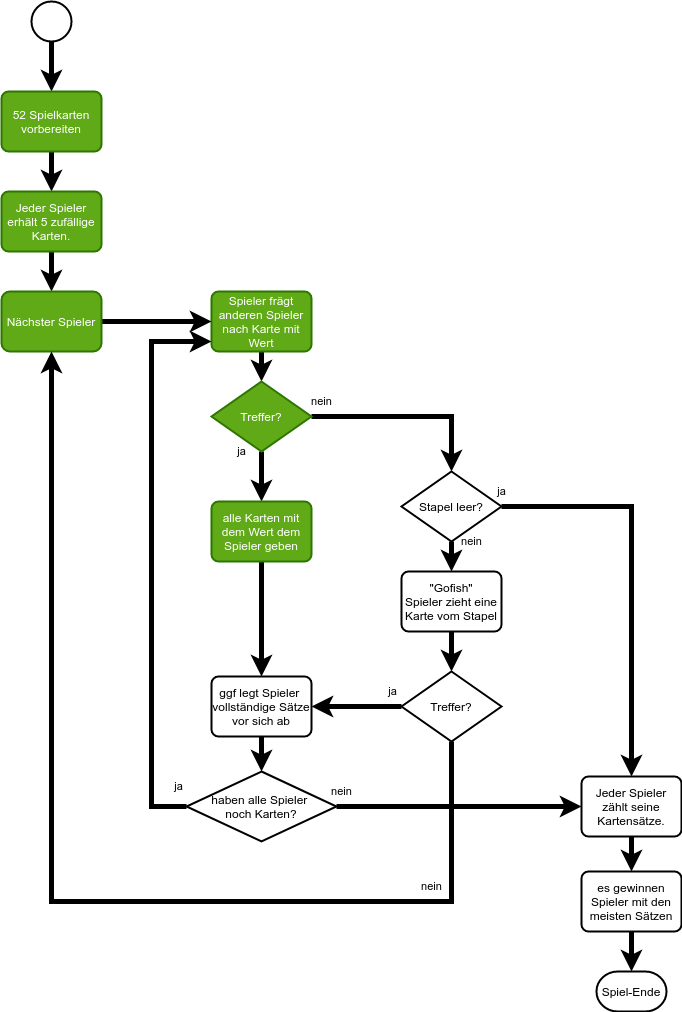

The diagram above was exported from draw.io. Its source (the exported page's mxGraphModel, read from the mxfile embedded in the PNG):
<mxGraphModel dx="1463" dy="1171" grid="1" gridSize="10" guides="1" tooltips="1" connect="1" arrows="1" fold="1" page="1" pageScale="1" pageWidth="850" pageHeight="1100" math="0" shadow="0">
  <root>
    <mxCell id="0" />
    <mxCell id="1" parent="0" />
    <mxCell id="4" value="" style="edgeStyle=orthogonalEdgeStyle;rounded=0;orthogonalLoop=1;jettySize=auto;html=1;strokeWidth=5;" parent="1" source="2" target="3" edge="1">
      <mxGeometry relative="1" as="geometry" />
    </mxCell>
    <mxCell id="2" value="" style="strokeWidth=2;html=1;shape=mxgraph.flowchart.start_2;whiteSpace=wrap;" parent="1" vertex="1">
      <mxGeometry x="80" y="10" width="40" height="40" as="geometry" />
    </mxCell>
    <mxCell id="11" value="" style="edgeStyle=orthogonalEdgeStyle;rounded=0;orthogonalLoop=1;jettySize=auto;html=1;strokeWidth=5;" parent="1" source="3" target="5" edge="1">
      <mxGeometry relative="1" as="geometry" />
    </mxCell>
    <mxCell id="3" value="52 Spielkarten&lt;br&gt;vorbereiten" style="rounded=1;whiteSpace=wrap;html=1;absoluteArcSize=1;arcSize=14;strokeWidth=2;fillColor=#60a917;strokeColor=#2D7600;fontColor=#ffffff;" parent="1" vertex="1">
      <mxGeometry x="50" y="100" width="100" height="60" as="geometry" />
    </mxCell>
    <mxCell id="12" value="" style="edgeStyle=orthogonalEdgeStyle;rounded=0;orthogonalLoop=1;jettySize=auto;html=1;strokeWidth=5;" parent="1" source="5" target="37" edge="1">
      <mxGeometry relative="1" as="geometry">
        <Array as="points" />
      </mxGeometry>
    </mxCell>
    <mxCell id="5" value="Jeder Spieler erhält 5 zufällige Karten.&lt;span style=&quot;color: rgba(0 , 0 , 0 , 0) ; font-family: monospace ; font-size: 0px&quot;&gt;%3CmxGraphModel%3E%3Croot%3E%3CmxCell%20id%3D%220%22%2F%3E%3CmxCell%20id%3D%221%22%20parent%3D%220%22%2F%3E%3CmxCell%20id%3D%222%22%20value%3D%2252%20Spielkarten%26lt%3Bbr%26gt%3Bvorbereiten%22%20style%3D%22rounded%3D1%3BwhiteSpace%3Dwrap%3Bhtml%3D1%3BabsoluteArcSize%3D1%3BarcSize%3D14%3BstrokeWidth%3D2%3B%22%20vertex%3D%221%22%20parent%3D%221%22%3E%3CmxGeometry%20x%3D%22260%22%20y%3D%22120%22%20width%3D%22100%22%20height%3D%2260%22%20as%3D%22geometry%22%2F%3E%3C%2FmxCell%3E%3C%2Froot%3E%3C%2FmxGraphModel%3E&lt;/span&gt;" style="rounded=1;whiteSpace=wrap;html=1;absoluteArcSize=1;arcSize=14;strokeWidth=2;fillColor=#60a917;strokeColor=#2D7600;fontColor=#ffffff;" parent="1" vertex="1">
      <mxGeometry x="50" y="200" width="100" height="60" as="geometry" />
    </mxCell>
    <mxCell id="13" value="" style="edgeStyle=orthogonalEdgeStyle;rounded=0;orthogonalLoop=1;jettySize=auto;html=1;strokeWidth=5;" parent="1" source="6" target="7" edge="1">
      <mxGeometry relative="1" as="geometry" />
    </mxCell>
    <mxCell id="6" value="Spieler frägt&lt;br&gt;anderen Spieler&lt;br&gt;nach Karte mit Wert" style="rounded=1;whiteSpace=wrap;html=1;absoluteArcSize=1;arcSize=14;strokeWidth=2;fillColor=#60a917;strokeColor=#2D7600;fontColor=#ffffff;" parent="1" vertex="1">
      <mxGeometry x="260" y="300" width="100" height="60" as="geometry" />
    </mxCell>
    <mxCell id="14" value="ja" style="edgeStyle=orthogonalEdgeStyle;rounded=0;orthogonalLoop=1;jettySize=auto;html=1;strokeWidth=5;" parent="1" source="7" target="8" edge="1">
      <mxGeometry x="-1" y="-20" relative="1" as="geometry">
        <Array as="points">
          <mxPoint x="310" y="480" />
          <mxPoint x="310" y="480" />
        </Array>
        <mxPoint as="offset" />
      </mxGeometry>
    </mxCell>
    <mxCell id="17" value="nein" style="edgeStyle=orthogonalEdgeStyle;rounded=0;orthogonalLoop=1;jettySize=auto;html=1;strokeWidth=5;" parent="1" source="7" target="19" edge="1">
      <mxGeometry x="-0.8974" y="15" relative="1" as="geometry">
        <mxPoint as="offset" />
      </mxGeometry>
    </mxCell>
    <mxCell id="7" value="Treffer?" style="strokeWidth=2;html=1;shape=mxgraph.flowchart.decision;whiteSpace=wrap;fillColor=#60a917;strokeColor=#2D7600;fontColor=#ffffff;" parent="1" vertex="1">
      <mxGeometry x="260" y="390" width="100" height="70" as="geometry" />
    </mxCell>
    <mxCell id="22" value="" style="edgeStyle=orthogonalEdgeStyle;rounded=0;orthogonalLoop=1;jettySize=auto;html=1;strokeWidth=5;" parent="1" source="8" target="46" edge="1">
      <mxGeometry relative="1" as="geometry">
        <mxPoint x="310.0000000000002" y="655" as="targetPoint" />
        <Array as="points">
          <mxPoint x="310" y="650" />
        </Array>
      </mxGeometry>
    </mxCell>
    <mxCell id="8" value="alle Karten mit dem Wert dem Spieler geben" style="rounded=1;whiteSpace=wrap;html=1;absoluteArcSize=1;arcSize=14;strokeWidth=2;fillColor=#60a917;strokeColor=#2D7600;fontColor=#ffffff;" parent="1" vertex="1">
      <mxGeometry x="260" y="510" width="100" height="60" as="geometry" />
    </mxCell>
    <mxCell id="34" value="" style="edgeStyle=orthogonalEdgeStyle;rounded=0;orthogonalLoop=1;jettySize=auto;html=1;strokeWidth=5;" parent="1" source="15" target="43" edge="1">
      <mxGeometry relative="1" as="geometry">
        <mxPoint x="360.0000000000002" y="685" as="targetPoint" />
      </mxGeometry>
    </mxCell>
    <mxCell id="38" value="ja" style="edgeStyle=orthogonalEdgeStyle;rounded=0;orthogonalLoop=1;jettySize=auto;html=1;strokeWidth=5;" parent="1" source="39" target="6" edge="1">
      <mxGeometry x="-0.9722" y="-20" relative="1" as="geometry">
        <Array as="points">
          <mxPoint x="200" y="815" />
          <mxPoint x="200" y="350" />
        </Array>
        <mxPoint as="offset" />
      </mxGeometry>
    </mxCell>
    <mxCell id="15" value="&quot;Gofish&quot;&lt;br&gt;Spieler zieht eine Karte vom Stapel" style="rounded=1;whiteSpace=wrap;html=1;absoluteArcSize=1;arcSize=14;strokeWidth=2;" parent="1" vertex="1">
      <mxGeometry x="450" y="580" width="100" height="60" as="geometry" />
    </mxCell>
    <mxCell id="20" value="nein" style="edgeStyle=orthogonalEdgeStyle;rounded=0;orthogonalLoop=1;jettySize=auto;html=1;strokeWidth=5;" parent="1" source="19" target="15" edge="1">
      <mxGeometry x="-1" y="20" relative="1" as="geometry">
        <Array as="points">
          <mxPoint x="500" y="620" />
          <mxPoint x="500" y="620" />
        </Array>
        <mxPoint as="offset" />
      </mxGeometry>
    </mxCell>
    <mxCell id="27" value="ja" style="edgeStyle=orthogonalEdgeStyle;rounded=0;orthogonalLoop=1;jettySize=auto;html=1;strokeWidth=5;" parent="1" source="19" target="25" edge="1">
      <mxGeometry x="-1" y="15" relative="1" as="geometry">
        <mxPoint as="offset" />
      </mxGeometry>
    </mxCell>
    <mxCell id="19" value="Stapel leer?" style="strokeWidth=2;html=1;shape=mxgraph.flowchart.decision;whiteSpace=wrap;" parent="1" vertex="1">
      <mxGeometry x="450" y="480" width="100" height="70" as="geometry" />
    </mxCell>
    <mxCell id="28" value="" style="edgeStyle=orthogonalEdgeStyle;rounded=0;orthogonalLoop=1;jettySize=auto;html=1;strokeWidth=5;" parent="1" source="25" target="26" edge="1">
      <mxGeometry relative="1" as="geometry" />
    </mxCell>
    <mxCell id="25" value="Jeder Spieler&lt;br&gt;zählt seine Kartensätze." style="rounded=1;whiteSpace=wrap;html=1;absoluteArcSize=1;arcSize=14;strokeWidth=2;" parent="1" vertex="1">
      <mxGeometry x="630" y="785" width="100" height="60" as="geometry" />
    </mxCell>
    <mxCell id="33" value="" style="edgeStyle=orthogonalEdgeStyle;rounded=0;orthogonalLoop=1;jettySize=auto;html=1;strokeWidth=5;" parent="1" source="26" target="31" edge="1">
      <mxGeometry relative="1" as="geometry" />
    </mxCell>
    <mxCell id="26" value="es gewinnen&lt;br&gt;Spieler mit den meisten Sätzen" style="rounded=1;whiteSpace=wrap;html=1;absoluteArcSize=1;arcSize=14;strokeWidth=2;" parent="1" vertex="1">
      <mxGeometry x="630" y="880" width="100" height="60" as="geometry" />
    </mxCell>
    <mxCell id="31" value="Spiel-Ende" style="strokeWidth=2;html=1;shape=mxgraph.flowchart.terminator;whiteSpace=wrap;" parent="1" vertex="1">
      <mxGeometry x="645" y="980" width="70" height="40" as="geometry" />
    </mxCell>
    <mxCell id="36" value="" style="edgeStyle=orthogonalEdgeStyle;rounded=0;orthogonalLoop=1;jettySize=auto;html=1;strokeWidth=5;" parent="1" source="37" target="6" edge="1">
      <mxGeometry relative="1" as="geometry">
        <mxPoint x="190" y="330" as="sourcePoint" />
      </mxGeometry>
    </mxCell>
    <mxCell id="37" value="Nächster Spieler" style="whiteSpace=wrap;html=1;rounded=1;strokeWidth=2;arcSize=14;fillColor=#60a917;strokeColor=#2D7600;fontColor=#ffffff;" parent="1" vertex="1">
      <mxGeometry x="50" y="300" width="100" height="60" as="geometry" />
    </mxCell>
    <mxCell id="42" value="nein" style="edgeStyle=orthogonalEdgeStyle;rounded=0;orthogonalLoop=1;jettySize=auto;html=1;strokeWidth=5;" parent="1" source="39" target="25" edge="1">
      <mxGeometry x="-0.9592" y="15" relative="1" as="geometry">
        <mxPoint x="610" y="625" as="targetPoint" />
        <mxPoint as="offset" />
      </mxGeometry>
    </mxCell>
    <mxCell id="39" value="haben alle Spieler &lt;br&gt;noch Karten?" style="strokeWidth=2;html=1;shape=mxgraph.flowchart.decision;whiteSpace=wrap;" parent="1" vertex="1">
      <mxGeometry x="235" y="780" width="150" height="70" as="geometry" />
    </mxCell>
    <mxCell id="44" value="nein" style="edgeStyle=orthogonalEdgeStyle;rounded=0;orthogonalLoop=1;jettySize=auto;html=1;strokeWidth=5;" parent="1" source="43" target="37" edge="1">
      <mxGeometry x="-0.7383" y="-20" relative="1" as="geometry">
        <Array as="points">
          <mxPoint x="500" y="910" />
          <mxPoint x="100" y="910" />
        </Array>
        <mxPoint as="offset" />
      </mxGeometry>
    </mxCell>
    <mxCell id="48" value="ja" style="edgeStyle=orthogonalEdgeStyle;rounded=0;orthogonalLoop=1;jettySize=auto;html=1;strokeWidth=5;" parent="1" source="43" target="46" edge="1">
      <mxGeometry x="-0.8" y="-15" relative="1" as="geometry">
        <Array as="points" />
        <mxPoint as="offset" />
      </mxGeometry>
    </mxCell>
    <mxCell id="43" value="Treffer?" style="strokeWidth=2;html=1;shape=mxgraph.flowchart.decision;whiteSpace=wrap;" parent="1" vertex="1">
      <mxGeometry x="450" y="680" width="100" height="70" as="geometry" />
    </mxCell>
    <mxCell id="49" value="" style="edgeStyle=orthogonalEdgeStyle;rounded=0;orthogonalLoop=1;jettySize=auto;html=1;strokeWidth=5;" parent="1" source="46" target="39" edge="1">
      <mxGeometry relative="1" as="geometry" />
    </mxCell>
    <mxCell id="46" value="ggf legt Spieler&amp;nbsp; vollständige Sätze vor sich ab" style="rounded=1;whiteSpace=wrap;html=1;absoluteArcSize=1;arcSize=14;strokeWidth=2;" parent="1" vertex="1">
      <mxGeometry x="260" y="685" width="100" height="60" as="geometry" />
    </mxCell>
  </root>
</mxGraphModel>